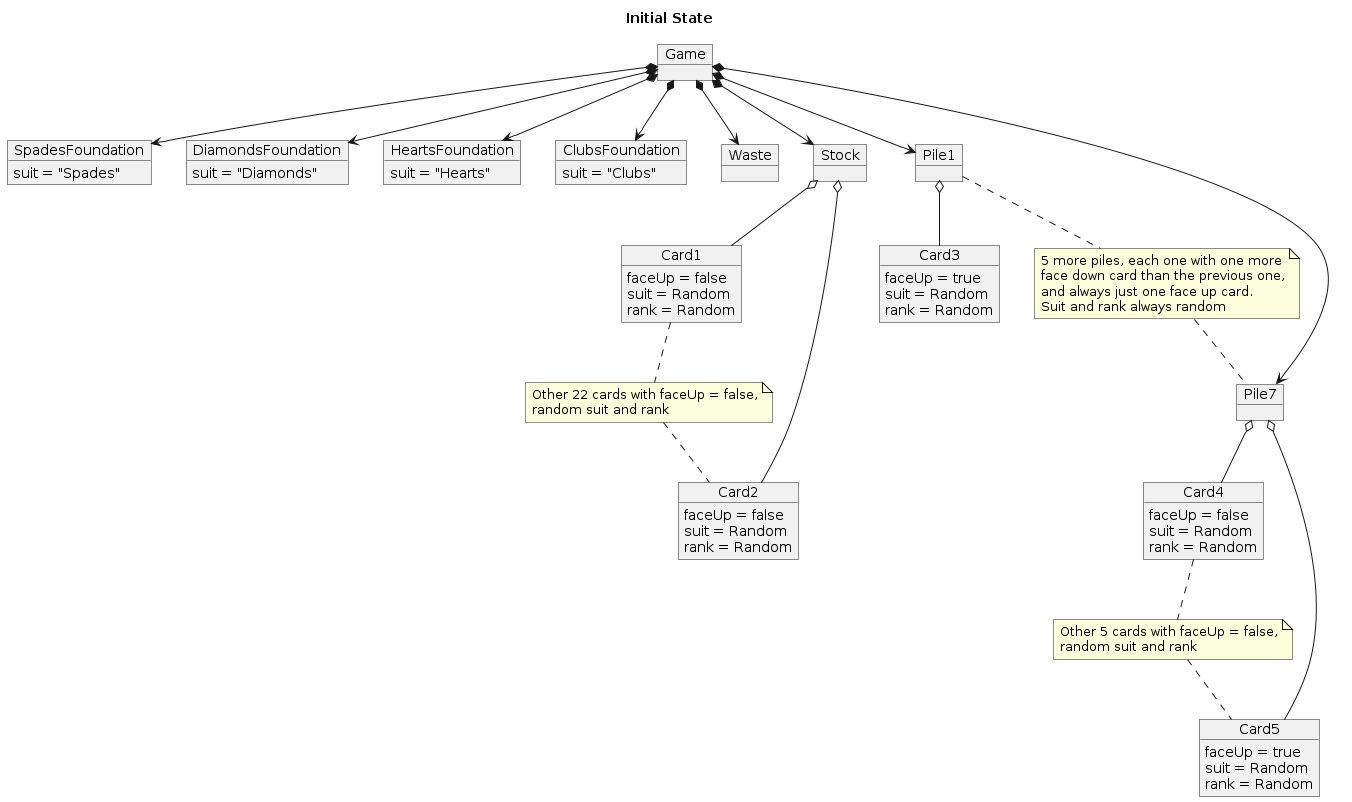

The diagram above was rendered by PlantUML. Its source (embedded in the PNG):
@startuml
allow_mixing

title Initial State

object Game
object SpadesFoundation
object DiamondsFoundation
object HeartsFoundation
object ClubsFoundation
object Waste
object Stock
object Pile1
object Pile7
object Card1
object Card2
object Card3
object Card4
object Card5

note "Other 22 cards with faceUp = false,\nrandom suit and rank" as n1
note "Other 5 cards with faceUp = false,\nrandom suit and rank" as n2
note "5 more piles, each one with one more\nface down card than the previous one,\nand always just one face up card.\nSuit and rank always random" as n3

Game *--> Waste
Game *--> Stock
Game *--> SpadesFoundation
Game *--> DiamondsFoundation
Game *--> HeartsFoundation
Game *--> ClubsFoundation
Game *--> Pile1
Game *--> Pile7

SpadesFoundation : suit = "Spades"
HeartsFoundation : suit = "Hearts"
DiamondsFoundation : suit = "Diamonds"
ClubsFoundation : suit = "Clubs"

Card1 : faceUp = false
Card1 : suit = Random
Card1 : rank = Random
Card2 : faceUp = false
Card2 : suit = Random
Card2 : rank = Random
Card3 : faceUp = true
Card3 : suit = Random
Card3 : rank = Random
Card4 : faceUp = false
Card4 : suit = Random
Card4 : rank = Random
Card5 : faceUp = true
Card5 : suit = Random
Card5 : rank = Random

Stock o-- Card1
Stock o-- Card2
Pile1 o-- Card3
Pile7 o-- Card4
Pile7 o-- Card5

Pile1 .. n3
n3 .. Pile7

Card1 .. n1
n1 .. Card2
Card4 .. n2
n2 .. Card5
@enduml